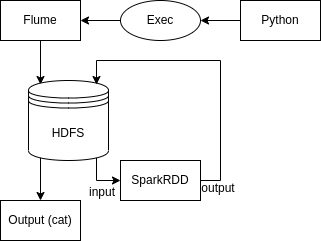

The diagram above was exported from draw.io. Its source (the exported page's mxGraphModel, read from the mxfile embedded in the PNG):
<mxGraphModel dx="950" dy="540" grid="0" gridSize="10" guides="1" tooltips="1" connect="1" arrows="1" fold="1" page="0" pageScale="1" pageWidth="827" pageHeight="1169" math="0" shadow="0">
  <root>
    <mxCell id="0" />
    <mxCell id="1" parent="0" />
    <mxCell id="mceTsgqzncRD7N_K9dYy-13" style="edgeStyle=orthogonalEdgeStyle;rounded=0;orthogonalLoop=1;jettySize=auto;html=1;exitX=0.5;exitY=1;exitDx=0;exitDy=0;entryX=0.15;entryY=0.05;entryDx=0;entryDy=0;entryPerimeter=0;" edge="1" parent="1" source="mceTsgqzncRD7N_K9dYy-3" target="mceTsgqzncRD7N_K9dYy-11">
      <mxGeometry relative="1" as="geometry" />
    </mxCell>
    <mxCell id="mceTsgqzncRD7N_K9dYy-3" value="Flume" style="rounded=0;whiteSpace=wrap;html=1;" vertex="1" parent="1">
      <mxGeometry x="160" y="240" width="80" height="40" as="geometry" />
    </mxCell>
    <mxCell id="mceTsgqzncRD7N_K9dYy-9" style="edgeStyle=orthogonalEdgeStyle;rounded=0;orthogonalLoop=1;jettySize=auto;html=1;exitX=0;exitY=0.5;exitDx=0;exitDy=0;entryX=1;entryY=0.5;entryDx=0;entryDy=0;" edge="1" parent="1" source="mceTsgqzncRD7N_K9dYy-6" target="mceTsgqzncRD7N_K9dYy-3">
      <mxGeometry relative="1" as="geometry" />
    </mxCell>
    <mxCell id="mceTsgqzncRD7N_K9dYy-6" value="Exec" style="ellipse;whiteSpace=wrap;html=1;" vertex="1" parent="1">
      <mxGeometry x="280" y="240" width="80" height="40" as="geometry" />
    </mxCell>
    <mxCell id="mceTsgqzncRD7N_K9dYy-8" style="edgeStyle=orthogonalEdgeStyle;rounded=0;orthogonalLoop=1;jettySize=auto;html=1;exitX=0;exitY=0.5;exitDx=0;exitDy=0;entryX=1;entryY=0.5;entryDx=0;entryDy=0;" edge="1" parent="1" source="mceTsgqzncRD7N_K9dYy-7" target="mceTsgqzncRD7N_K9dYy-6">
      <mxGeometry relative="1" as="geometry" />
    </mxCell>
    <mxCell id="mceTsgqzncRD7N_K9dYy-7" value="Python" style="rounded=0;whiteSpace=wrap;html=1;" vertex="1" parent="1">
      <mxGeometry x="400" y="240" width="80" height="40" as="geometry" />
    </mxCell>
    <mxCell id="mceTsgqzncRD7N_K9dYy-20" style="edgeStyle=orthogonalEdgeStyle;rounded=0;orthogonalLoop=1;jettySize=auto;html=1;exitX=0.15;exitY=0.95;exitDx=0;exitDy=0;exitPerimeter=0;entryX=0.5;entryY=0;entryDx=0;entryDy=0;" edge="1" parent="1" source="mceTsgqzncRD7N_K9dYy-11" target="mceTsgqzncRD7N_K9dYy-19">
      <mxGeometry relative="1" as="geometry" />
    </mxCell>
    <mxCell id="mceTsgqzncRD7N_K9dYy-21" style="edgeStyle=orthogonalEdgeStyle;rounded=0;orthogonalLoop=1;jettySize=auto;html=1;exitX=0.85;exitY=0.95;exitDx=0;exitDy=0;exitPerimeter=0;entryX=0;entryY=0.5;entryDx=0;entryDy=0;" edge="1" parent="1" source="mceTsgqzncRD7N_K9dYy-11" target="mceTsgqzncRD7N_K9dYy-16">
      <mxGeometry relative="1" as="geometry">
        <Array as="points">
          <mxPoint x="256" y="420" />
        </Array>
      </mxGeometry>
    </mxCell>
    <mxCell id="mceTsgqzncRD7N_K9dYy-11" value="HDFS" style="shape=datastore;whiteSpace=wrap;html=1;" vertex="1" parent="1">
      <mxGeometry x="188" y="320" width="80" height="80" as="geometry" />
    </mxCell>
    <mxCell id="mceTsgqzncRD7N_K9dYy-18" style="edgeStyle=orthogonalEdgeStyle;rounded=0;orthogonalLoop=1;jettySize=auto;html=1;exitX=1;exitY=0.5;exitDx=0;exitDy=0;entryX=0.85;entryY=0.05;entryDx=0;entryDy=0;entryPerimeter=0;" edge="1" parent="1" source="mceTsgqzncRD7N_K9dYy-16" target="mceTsgqzncRD7N_K9dYy-11">
      <mxGeometry relative="1" as="geometry">
        <Array as="points">
          <mxPoint x="380" y="420" />
          <mxPoint x="380" y="300" />
          <mxPoint x="256" y="300" />
        </Array>
      </mxGeometry>
    </mxCell>
    <mxCell id="mceTsgqzncRD7N_K9dYy-16" value="SparkRDD" style="rounded=0;whiteSpace=wrap;html=1;" vertex="1" parent="1">
      <mxGeometry x="280" y="400" width="80" height="40" as="geometry" />
    </mxCell>
    <mxCell id="mceTsgqzncRD7N_K9dYy-19" value="Output (cat)" style="rounded=0;whiteSpace=wrap;html=1;" vertex="1" parent="1">
      <mxGeometry x="160" y="440" width="80" height="40" as="geometry" />
    </mxCell>
    <mxCell id="mceTsgqzncRD7N_K9dYy-22" value="input" style="text;html=1;strokeColor=none;fillColor=none;align=center;verticalAlign=middle;whiteSpace=wrap;rounded=0;" vertex="1" parent="1">
      <mxGeometry x="244" y="423" width="36" height="17" as="geometry" />
    </mxCell>
    <mxCell id="mceTsgqzncRD7N_K9dYy-23" value="output" style="text;html=1;strokeColor=none;fillColor=none;align=center;verticalAlign=middle;whiteSpace=wrap;rounded=0;" vertex="1" parent="1">
      <mxGeometry x="360" y="420" width="36" height="17" as="geometry" />
    </mxCell>
  </root>
</mxGraphModel>